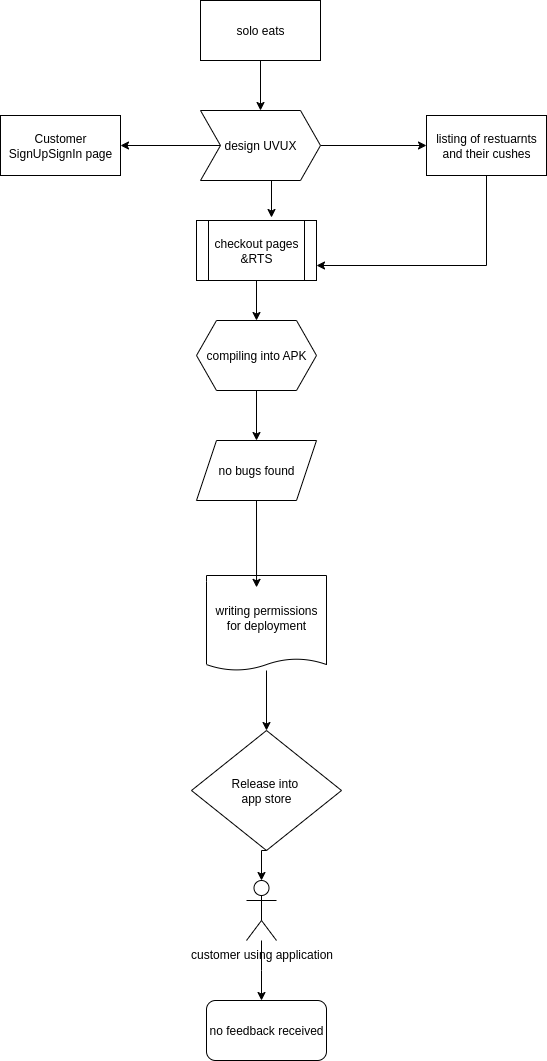

The diagram above was exported from draw.io. Its source (the exported page's mxGraphModel, read from the mxfile embedded in the PNG):
<mxGraphModel dx="802" dy="486" grid="1" gridSize="10" guides="1" tooltips="1" connect="1" arrows="1" fold="1" page="1" pageScale="1" pageWidth="827" pageHeight="1169" math="0" shadow="0">
  <root>
    <mxCell id="0" />
    <mxCell id="1" parent="0" />
    <mxCell id="LE1ZE3W5eRzCxFUn-VYr-7" style="edgeStyle=orthogonalEdgeStyle;rounded=0;orthogonalLoop=1;jettySize=auto;html=1;" parent="1" source="LE1ZE3W5eRzCxFUn-VYr-1" target="LE1ZE3W5eRzCxFUn-VYr-2" edge="1">
      <mxGeometry relative="1" as="geometry" />
    </mxCell>
    <mxCell id="LE1ZE3W5eRzCxFUn-VYr-1" value="solo eats" style="rounded=0;whiteSpace=wrap;html=1;" parent="1" vertex="1">
      <mxGeometry x="354" y="10" width="120" height="60" as="geometry" />
    </mxCell>
    <mxCell id="LE1ZE3W5eRzCxFUn-VYr-4" value="" style="edgeStyle=orthogonalEdgeStyle;rounded=0;orthogonalLoop=1;jettySize=auto;html=1;" parent="1" source="LE1ZE3W5eRzCxFUn-VYr-2" target="LE1ZE3W5eRzCxFUn-VYr-3" edge="1">
      <mxGeometry relative="1" as="geometry" />
    </mxCell>
    <mxCell id="LE1ZE3W5eRzCxFUn-VYr-6" value="" style="edgeStyle=orthogonalEdgeStyle;rounded=0;orthogonalLoop=1;jettySize=auto;html=1;" parent="1" source="LE1ZE3W5eRzCxFUn-VYr-2" target="LE1ZE3W5eRzCxFUn-VYr-5" edge="1">
      <mxGeometry relative="1" as="geometry" />
    </mxCell>
    <mxCell id="LE1ZE3W5eRzCxFUn-VYr-2" value="design UVUX" style="shape=step;perimeter=stepPerimeter;whiteSpace=wrap;html=1;fixedSize=1;" parent="1" vertex="1">
      <mxGeometry x="354" y="120" width="120" height="70" as="geometry" />
    </mxCell>
    <mxCell id="LE1ZE3W5eRzCxFUn-VYr-3" value="Customer&lt;div&gt;SignUpSignIn page&lt;/div&gt;" style="whiteSpace=wrap;html=1;" parent="1" vertex="1">
      <mxGeometry x="154" y="125" width="120" height="60" as="geometry" />
    </mxCell>
    <mxCell id="LE1ZE3W5eRzCxFUn-VYr-34" style="edgeStyle=orthogonalEdgeStyle;rounded=0;orthogonalLoop=1;jettySize=auto;html=1;exitX=0.5;exitY=1;exitDx=0;exitDy=0;entryX=1;entryY=0.75;entryDx=0;entryDy=0;" parent="1" source="LE1ZE3W5eRzCxFUn-VYr-5" target="LE1ZE3W5eRzCxFUn-VYr-8" edge="1">
      <mxGeometry relative="1" as="geometry" />
    </mxCell>
    <mxCell id="LE1ZE3W5eRzCxFUn-VYr-5" value="listing of restuarnts&lt;div&gt;and their cushes&lt;/div&gt;" style="whiteSpace=wrap;html=1;" parent="1" vertex="1">
      <mxGeometry x="580" y="125" width="120" height="60" as="geometry" />
    </mxCell>
    <mxCell id="LE1ZE3W5eRzCxFUn-VYr-12" style="edgeStyle=orthogonalEdgeStyle;rounded=0;orthogonalLoop=1;jettySize=auto;html=1;exitX=0.5;exitY=1;exitDx=0;exitDy=0;" parent="1" source="LE1ZE3W5eRzCxFUn-VYr-8" target="LE1ZE3W5eRzCxFUn-VYr-11" edge="1">
      <mxGeometry relative="1" as="geometry" />
    </mxCell>
    <mxCell id="LE1ZE3W5eRzCxFUn-VYr-8" value="checkout pages&lt;div&gt;&amp;amp;RTS&lt;/div&gt;" style="shape=process;whiteSpace=wrap;html=1;backgroundOutline=1;" parent="1" vertex="1">
      <mxGeometry x="350" y="230" width="120" height="60" as="geometry" />
    </mxCell>
    <mxCell id="LE1ZE3W5eRzCxFUn-VYr-9" style="edgeStyle=orthogonalEdgeStyle;rounded=0;orthogonalLoop=1;jettySize=auto;html=1;exitX=0.5;exitY=1;exitDx=0;exitDy=0;entryX=0.625;entryY=-0.05;entryDx=0;entryDy=0;entryPerimeter=0;" parent="1" source="LE1ZE3W5eRzCxFUn-VYr-2" target="LE1ZE3W5eRzCxFUn-VYr-8" edge="1">
      <mxGeometry relative="1" as="geometry" />
    </mxCell>
    <mxCell id="LE1ZE3W5eRzCxFUn-VYr-14" style="edgeStyle=orthogonalEdgeStyle;rounded=0;orthogonalLoop=1;jettySize=auto;html=1;exitX=0.5;exitY=1;exitDx=0;exitDy=0;" parent="1" source="LE1ZE3W5eRzCxFUn-VYr-11" target="LE1ZE3W5eRzCxFUn-VYr-13" edge="1">
      <mxGeometry relative="1" as="geometry" />
    </mxCell>
    <mxCell id="LE1ZE3W5eRzCxFUn-VYr-11" value="compiling into APK" style="shape=hexagon;perimeter=hexagonPerimeter2;whiteSpace=wrap;html=1;fixedSize=1;" parent="1" vertex="1">
      <mxGeometry x="350" y="330" width="120" height="70" as="geometry" />
    </mxCell>
    <mxCell id="LE1ZE3W5eRzCxFUn-VYr-13" value="no bugs found" style="shape=parallelogram;perimeter=parallelogramPerimeter;whiteSpace=wrap;html=1;fixedSize=1;" parent="1" vertex="1">
      <mxGeometry x="350" y="450" width="120" height="60" as="geometry" />
    </mxCell>
    <mxCell id="LE1ZE3W5eRzCxFUn-VYr-25" style="edgeStyle=orthogonalEdgeStyle;rounded=0;orthogonalLoop=1;jettySize=auto;html=1;entryX=0.5;entryY=0;entryDx=0;entryDy=0;" parent="1" source="LE1ZE3W5eRzCxFUn-VYr-15" target="LE1ZE3W5eRzCxFUn-VYr-24" edge="1">
      <mxGeometry relative="1" as="geometry" />
    </mxCell>
    <mxCell id="LE1ZE3W5eRzCxFUn-VYr-15" value="writing permissions&lt;div&gt;for deployment&lt;/div&gt;" style="shape=document;whiteSpace=wrap;html=1;boundedLbl=1;size=0.125;" parent="1" vertex="1">
      <mxGeometry x="360" y="585" width="120" height="95" as="geometry" />
    </mxCell>
    <mxCell id="LE1ZE3W5eRzCxFUn-VYr-22" style="edgeStyle=orthogonalEdgeStyle;rounded=0;orthogonalLoop=1;jettySize=auto;html=1;exitX=0.5;exitY=1;exitDx=0;exitDy=0;entryX=0.417;entryY=0.125;entryDx=0;entryDy=0;entryPerimeter=0;" parent="1" source="LE1ZE3W5eRzCxFUn-VYr-13" target="LE1ZE3W5eRzCxFUn-VYr-15" edge="1">
      <mxGeometry relative="1" as="geometry" />
    </mxCell>
    <mxCell id="LE1ZE3W5eRzCxFUn-VYr-24" value="Release into&amp;nbsp;&lt;div&gt;app store&lt;/div&gt;" style="rhombus;whiteSpace=wrap;html=1;" parent="1" vertex="1">
      <mxGeometry x="345" y="740" width="150" height="120" as="geometry" />
    </mxCell>
    <mxCell id="LE1ZE3W5eRzCxFUn-VYr-32" style="edgeStyle=orthogonalEdgeStyle;rounded=0;orthogonalLoop=1;jettySize=auto;html=1;" parent="1" source="LE1ZE3W5eRzCxFUn-VYr-27" edge="1">
      <mxGeometry relative="1" as="geometry">
        <mxPoint x="415" y="1010" as="targetPoint" />
      </mxGeometry>
    </mxCell>
    <mxCell id="LE1ZE3W5eRzCxFUn-VYr-27" value="customer using application" style="shape=umlActor;verticalLabelPosition=bottom;verticalAlign=top;html=1;outlineConnect=0;" parent="1" vertex="1">
      <mxGeometry x="400" y="890" width="30" height="60" as="geometry" />
    </mxCell>
    <mxCell id="LE1ZE3W5eRzCxFUn-VYr-28" style="edgeStyle=orthogonalEdgeStyle;rounded=0;orthogonalLoop=1;jettySize=auto;html=1;exitX=0.5;exitY=1;exitDx=0;exitDy=0;entryX=0.5;entryY=0;entryDx=0;entryDy=0;entryPerimeter=0;" parent="1" source="LE1ZE3W5eRzCxFUn-VYr-24" target="LE1ZE3W5eRzCxFUn-VYr-27" edge="1">
      <mxGeometry relative="1" as="geometry" />
    </mxCell>
    <mxCell id="LE1ZE3W5eRzCxFUn-VYr-33" value="no feedback received" style="rounded=1;whiteSpace=wrap;html=1;" parent="1" vertex="1">
      <mxGeometry x="360" y="1010" width="120" height="60" as="geometry" />
    </mxCell>
  </root>
</mxGraphModel>